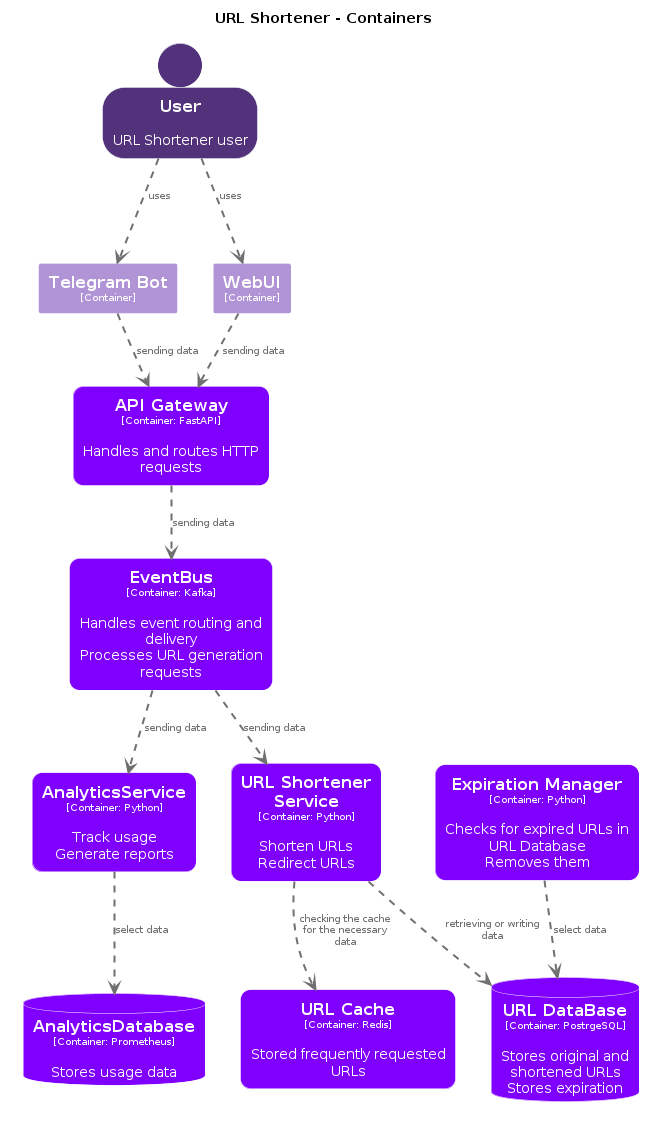

The diagram above was rendered by PlantUML. Its source (embedded in the PNG):
@startuml
set separator none
title URL Shortener - Containers

top to bottom direction

skinparam {
  arrowFontSize 10
  defaultTextAlignment center
  wrapWidth 200
  maxMessageSize 100
}

hide stereotype

skinparam rectangle<<URLShortener.APIGateway>> {
  BackgroundColor #8000ff
  FontColor #ffffff
  BorderColor #ffffff
  roundCorner 20
  shadowing false
}
skinparam database<<URLShortener.AnalyticsDatabase>> {
  BackgroundColor #8000ff
  FontColor #ffffff
  BorderColor #ffffff
  shadowing false
}
skinparam rectangle<<URLShortener.AnalyticsService>> {
  BackgroundColor #8000ff
  FontColor #ffffff
  BorderColor #ffffff
  roundCorner 20
  shadowing false
}
skinparam rectangle<<URLShortener.EventBus>> {
  BackgroundColor #8000ff
  FontColor #ffffff
  BorderColor #ffffff
  roundCorner 20
  shadowing false
}
skinparam rectangle<<URLShortener.ExpirationManager>> {
  BackgroundColor #8000ff
  FontColor #ffffff
  BorderColor #ffffff
  roundCorner 20
  shadowing false
}
skinparam rectangle<<URLShortener.TelegramBot>> {
  BackgroundColor #b094d6
  FontColor #ffffff
  BorderColor #ffffff
  shadowing false
}
skinparam rectangle<<URLShortener.URLCache>> {
  BackgroundColor #8000ff
  FontColor #ffffff
  BorderColor #ffffff
  roundCorner 20
  shadowing false
}
skinparam database<<URLShortener.URLDataBase>> {
  BackgroundColor #8000ff
  FontColor #ffffff
  BorderColor #ffffff
  shadowing false
}
skinparam rectangle<<URLShortener.URLShortenerService>> {
  BackgroundColor #8000ff
  FontColor #ffffff
  BorderColor #ffffff
  roundCorner 20
  shadowing false
}
skinparam person<<User>> {
  BackgroundColor #52327a
  FontColor #ffffff
  BorderColor #ffffff
  shadowing false
}
skinparam rectangle<<URLShortener.WebUI>> {
  BackgroundColor #b094d6
  FontColor #ffffff
  BorderColor #ffffff
  shadowing false
}
skinparam rectangle<<URLShortener>> {
  BorderColor #ffffff
  FontColor #ffffff
  shadowing false
}

person "==User\n\nURL Shortener user" <<User>> as User

rectangle "URL Shortener\n<size:10>[Software System]</size>" <<URLShortener>> {
  rectangle "==Expiration Manager\n<size:10>[Container: Python]</size>\n\nChecks for expired URLs in URL Database\nRemoves them" <<URLShortener.ExpirationManager>> as URLShortener.ExpirationManager
  rectangle "==Telegram Bot\n<size:10>[Container]</size>" <<URLShortener.TelegramBot>> as URLShortener.TelegramBot
  rectangle "==WebUI\n<size:10>[Container]</size>" <<URLShortener.WebUI>> as URLShortener.WebUI
  rectangle "==API Gateway\n<size:10>[Container: FastAPI]</size>\n\nHandles and routes HTTP requests" <<URLShortener.APIGateway>> as URLShortener.APIGateway
  rectangle "==EventBus\n<size:10>[Container: Kafka]</size>\n\nHandles event routing and delivery\nProcesses URL generation requests" <<URLShortener.EventBus>> as URLShortener.EventBus
  rectangle "==AnalyticsService\n<size:10>[Container: Python]</size>\n\nTrack usage\nGenerate reports" <<URLShortener.AnalyticsService>> as URLShortener.AnalyticsService
  database "==AnalyticsDatabase\n<size:10>[Container: Prometheus]</size>\n\nStores usage data" <<URLShortener.AnalyticsDatabase>> as URLShortener.AnalyticsDatabase
  rectangle "==URL Shortener Service\n<size:10>[Container: Python]</size>\n\nShorten URLs\nRedirect URLs" <<URLShortener.URLShortenerService>> as URLShortener.URLShortenerService
  rectangle "==URL Cache\n<size:10>[Container: Redis]</size>\n\nStored frequently requested URLs" <<URLShortener.URLCache>> as URLShortener.URLCache
  database "==URL DataBase\n<size:10>[Container: PostrgeSQL]</size>\n\nStores original and shortened URLs\nStores expiration" <<URLShortener.URLDataBase>> as URLShortener.URLDataBase
}

User .[#707070,thickness=2].> URLShortener.TelegramBot : "<color:#707070>uses"
User .[#707070,thickness=2].> URLShortener.WebUI : "<color:#707070>uses"
URLShortener.TelegramBot .[#707070,thickness=2].> URLShortener.APIGateway : "<color:#707070>sending data"
URLShortener.WebUI .[#707070,thickness=2].> URLShortener.APIGateway : "<color:#707070>sending data"
URLShortener.APIGateway .[#707070,thickness=2].> URLShortener.EventBus : "<color:#707070>sending data"
URLShortener.EventBus .[#707070,thickness=2].> URLShortener.AnalyticsService : "<color:#707070>sending data"
URLShortener.EventBus .[#707070,thickness=2].> URLShortener.URLShortenerService : "<color:#707070>sending data"
URLShortener.AnalyticsService .[#707070,thickness=2].> URLShortener.AnalyticsDatabase : "<color:#707070>select data"
URLShortener.URLShortenerService .[#707070,thickness=2].> URLShortener.URLDataBase : "<color:#707070>retrieving or writing data"
URLShortener.URLShortenerService .[#707070,thickness=2].> URLShortener.URLCache : "<color:#707070>checking the cache for the necessary data"
URLShortener.ExpirationManager .[#707070,thickness=2].> URLShortener.URLDataBase : "<color:#707070>select data"
@enduml